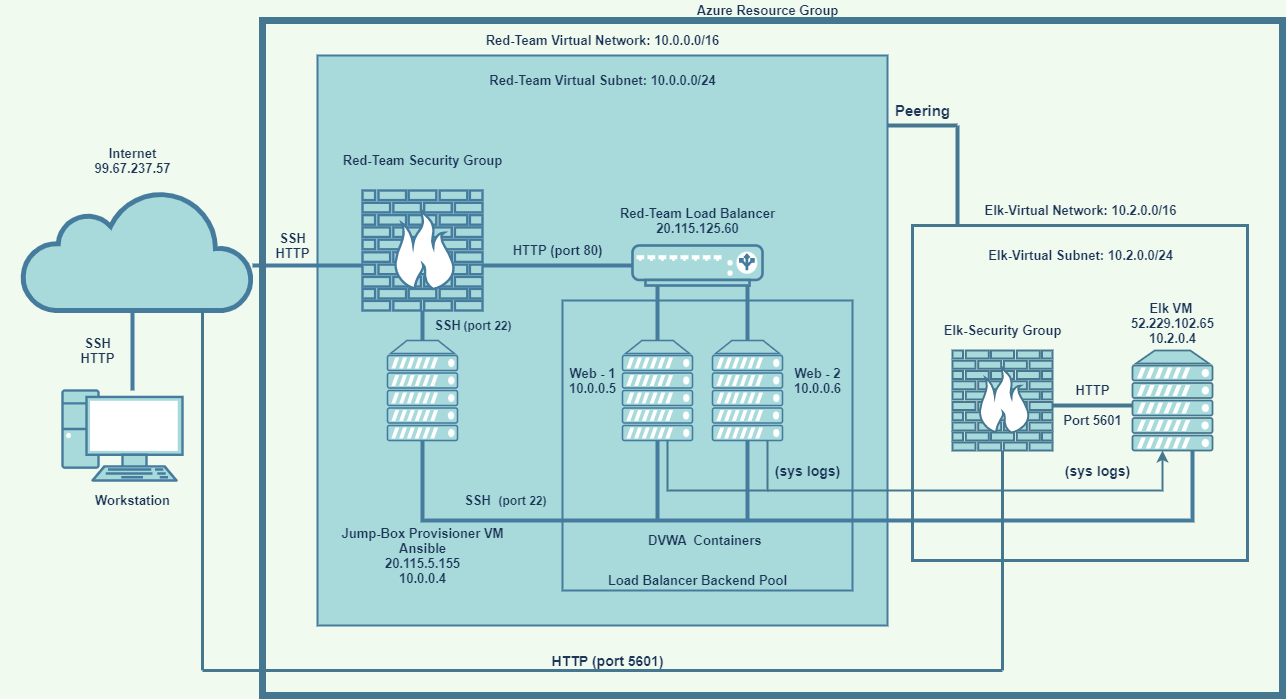

The diagram above was exported from draw.io. Its source (the exported page's mxGraphModel, read from the mxfile embedded in the PNG):
<mxGraphModel dx="2502" dy="771" grid="1" gridSize="10" guides="1" tooltips="1" connect="1" arrows="1" fold="1" page="1" pageScale="1" pageWidth="1100" pageHeight="850" background="#F1FAEE" math="0" shadow="0">
  <root>
    <mxCell id="0" />
    <mxCell id="1" parent="0" />
    <mxCell id="gDavz0K07ebJ2C6L4asU-7" value="" style="whiteSpace=wrap;html=1;aspect=fixed;strokeWidth=2;fillColor=#A8DADC;strokeColor=#457B9D;fontColor=#1D3557;rounded=0;" parent="1" vertex="1">
      <mxGeometry x="305" y="65" width="570" height="570" as="geometry" />
    </mxCell>
    <mxCell id="gDavz0K07ebJ2C6L4asU-9" value="" style="html=1;outlineConnect=0;fillColor=#A8DADC;strokeColor=#457B9D;gradientDirection=north;strokeWidth=2;shape=mxgraph.networks.cloud;fontColor=#1D3557;rounded=0;" parent="1" vertex="1">
      <mxGeometry x="10" y="200" width="230" height="120" as="geometry" />
    </mxCell>
    <mxCell id="gDavz0K07ebJ2C6L4asU-10" value="" style="fontColor=#1D3557;verticalAlign=top;verticalLabelPosition=bottom;labelPosition=center;align=center;html=1;outlineConnect=0;fillColor=#A8DADC;strokeColor=#457B9D;gradientDirection=north;strokeWidth=2;shape=mxgraph.networks.pc;rounded=0;" parent="1" vertex="1">
      <mxGeometry x="50" y="400" width="120" height="90" as="geometry" />
    </mxCell>
    <mxCell id="gDavz0K07ebJ2C6L4asU-11" value="" style="line;strokeWidth=4;direction=south;html=1;perimeter=backbonePerimeter;points=[];outlineConnect=0;labelBackgroundColor=#F1FAEE;fillColor=#A8DADC;strokeColor=#457B9D;fontColor=#1D3557;rounded=0;" parent="1" vertex="1">
      <mxGeometry x="-10" y="320" width="260" height="80" as="geometry" />
    </mxCell>
    <mxCell id="gDavz0K07ebJ2C6L4asU-12" value="" style="fontColor=#1D3557;verticalAlign=top;verticalLabelPosition=bottom;labelPosition=center;align=center;html=1;outlineConnect=0;fillColor=#A8DADC;strokeColor=#457B9D;gradientDirection=north;strokeWidth=2;shape=mxgraph.networks.firewall;rounded=0;" parent="1" vertex="1">
      <mxGeometry x="350" y="200" width="120" height="120" as="geometry" />
    </mxCell>
    <mxCell id="gDavz0K07ebJ2C6L4asU-13" value="" style="line;strokeWidth=4;html=1;perimeter=backbonePerimeter;points=[];outlineConnect=0;labelBackgroundColor=#F1FAEE;fillColor=#A8DADC;strokeColor=#457B9D;fontColor=#1D3557;rounded=0;" parent="1" vertex="1">
      <mxGeometry x="240" y="270" width="110" height="10" as="geometry" />
    </mxCell>
    <mxCell id="gDavz0K07ebJ2C6L4asU-14" value="" style="fontColor=#1D3557;verticalAlign=top;verticalLabelPosition=bottom;labelPosition=center;align=center;html=1;outlineConnect=0;fillColor=#A8DADC;strokeColor=#457B9D;gradientDirection=north;strokeWidth=2;shape=mxgraph.networks.load_balancer;rounded=0;" parent="1" vertex="1">
      <mxGeometry x="620" y="255" width="130" height="40" as="geometry" />
    </mxCell>
    <mxCell id="gDavz0K07ebJ2C6L4asU-17" value="" style="fontColor=#1D3557;verticalAlign=top;verticalLabelPosition=bottom;labelPosition=center;align=center;html=1;outlineConnect=0;fillColor=#A8DADC;strokeColor=#457B9D;gradientDirection=north;strokeWidth=2;shape=mxgraph.networks.server;rounded=0;" parent="1" vertex="1">
      <mxGeometry x="375" y="350" width="70" height="100" as="geometry" />
    </mxCell>
    <mxCell id="gDavz0K07ebJ2C6L4asU-19" value="" style="whiteSpace=wrap;html=1;aspect=fixed;strokeWidth=2;fillColor=#A8DADC;strokeColor=#457B9D;fontColor=#1D3557;rounded=0;" parent="1" vertex="1">
      <mxGeometry x="550" y="310" width="290" height="290" as="geometry" />
    </mxCell>
    <mxCell id="gDavz0K07ebJ2C6L4asU-20" value="" style="fontColor=#1D3557;verticalAlign=top;verticalLabelPosition=bottom;labelPosition=center;align=center;html=1;outlineConnect=0;fillColor=#A8DADC;strokeColor=#457B9D;gradientDirection=north;strokeWidth=2;shape=mxgraph.networks.server;rounded=0;" parent="1" vertex="1">
      <mxGeometry x="700" y="350" width="70" height="100" as="geometry" />
    </mxCell>
    <mxCell id="gDavz0K07ebJ2C6L4asU-21" value="" style="fontColor=#1D3557;verticalAlign=top;verticalLabelPosition=bottom;labelPosition=center;align=center;html=1;outlineConnect=0;fillColor=#A8DADC;strokeColor=#457B9D;gradientDirection=north;strokeWidth=2;shape=mxgraph.networks.server;rounded=0;" parent="1" vertex="1">
      <mxGeometry x="610" y="350" width="70" height="100" as="geometry" />
    </mxCell>
    <mxCell id="gDavz0K07ebJ2C6L4asU-26" value="" style="line;strokeWidth=4;direction=south;html=1;perimeter=backbonePerimeter;points=[];outlineConnect=0;labelBackgroundColor=#F1FAEE;fillColor=#A8DADC;strokeColor=#457B9D;fontColor=#1D3557;rounded=0;" parent="1" vertex="1">
      <mxGeometry x="640" y="295" width="10" height="55" as="geometry" />
    </mxCell>
    <mxCell id="gDavz0K07ebJ2C6L4asU-27" value="" style="line;strokeWidth=4;direction=south;html=1;perimeter=backbonePerimeter;points=[];outlineConnect=0;labelBackgroundColor=#F1FAEE;fillColor=#A8DADC;strokeColor=#457B9D;fontColor=#1D3557;rounded=0;" parent="1" vertex="1">
      <mxGeometry x="730" y="295" width="10" height="55" as="geometry" />
    </mxCell>
    <mxCell id="gDavz0K07ebJ2C6L4asU-29" value="" style="line;strokeWidth=4;direction=south;html=1;perimeter=backbonePerimeter;points=[];outlineConnect=0;labelBackgroundColor=#F1FAEE;fillColor=#A8DADC;strokeColor=#457B9D;fontColor=#1D3557;rounded=0;" parent="1" vertex="1">
      <mxGeometry x="405" y="320" width="10" height="30" as="geometry" />
    </mxCell>
    <mxCell id="gDavz0K07ebJ2C6L4asU-32" value="" style="shape=partialRectangle;whiteSpace=wrap;html=1;bottom=1;right=1;left=1;top=0;fillColor=none;routingCenterX=-0.5;strokeWidth=4;strokeColor=#457B9D;fontColor=#1D3557;rounded=0;" parent="1" vertex="1">
      <mxGeometry x="410" y="450" width="770" height="80" as="geometry" />
    </mxCell>
    <mxCell id="gDavz0K07ebJ2C6L4asU-34" value="" style="line;strokeWidth=4;direction=south;html=1;perimeter=backbonePerimeter;points=[];outlineConnect=0;labelBackgroundColor=#F1FAEE;fillColor=#A8DADC;strokeColor=#457B9D;fontColor=#1D3557;rounded=0;" parent="1" vertex="1">
      <mxGeometry x="640" y="450" width="10" height="80" as="geometry" />
    </mxCell>
    <mxCell id="gDavz0K07ebJ2C6L4asU-35" value="" style="line;strokeWidth=4;html=1;perimeter=backbonePerimeter;points=[];outlineConnect=0;labelBackgroundColor=#F1FAEE;fillColor=#A8DADC;strokeColor=#457B9D;fontColor=#1D3557;rounded=0;" parent="1" vertex="1">
      <mxGeometry x="470" y="255" width="150" height="40" as="geometry" />
    </mxCell>
    <mxCell id="gDavz0K07ebJ2C6L4asU-36" value="Azure Resource Group" style="text;html=1;resizable=0;autosize=1;align=center;verticalAlign=middle;points=[];fillColor=none;strokeColor=none;fontStyle=1;fontSize=13;fontColor=#1D3557;rounded=0;" parent="1" vertex="1">
      <mxGeometry x="675" y="10" width="160" height="20" as="geometry" />
    </mxCell>
    <mxCell id="gDavz0K07ebJ2C6L4asU-37" value="&lt;b&gt;Red-Team Virtual Network: 10.0.0.0/16&lt;/b&gt;" style="text;html=1;resizable=0;autosize=1;align=center;verticalAlign=middle;points=[];fillColor=none;strokeColor=none;fontSize=13;fontColor=#1D3557;rounded=0;" parent="1" vertex="1">
      <mxGeometry x="465" y="40" width="250" height="20" as="geometry" />
    </mxCell>
    <mxCell id="gDavz0K07ebJ2C6L4asU-38" value="Red-Team Virtual Subnet: 10.0.0.0/24" style="text;html=1;resizable=0;autosize=1;align=center;verticalAlign=middle;points=[];fillColor=none;strokeColor=none;fontSize=13;fontStyle=1;fontColor=#1D3557;rounded=0;" parent="1" vertex="1">
      <mxGeometry x="470" y="80" width="240" height="20" as="geometry" />
    </mxCell>
    <mxCell id="gDavz0K07ebJ2C6L4asU-40" value="Red-Team Security Group" style="text;html=1;resizable=0;autosize=1;align=center;verticalAlign=middle;points=[];fillColor=none;strokeColor=none;fontSize=13;fontStyle=1;fontColor=#1D3557;rounded=0;" parent="1" vertex="1">
      <mxGeometry x="325" y="160" width="170" height="20" as="geometry" />
    </mxCell>
    <mxCell id="gDavz0K07ebJ2C6L4asU-41" value="&lt;b&gt;Red-Team Load Balancer&lt;br&gt;20.115.125.60&lt;br&gt;&lt;/b&gt;" style="text;html=1;resizable=0;autosize=1;align=center;verticalAlign=middle;points=[];fillColor=none;strokeColor=none;fontSize=13;fontStyle=0;fontColor=#1D3557;rounded=0;" parent="1" vertex="1">
      <mxGeometry x="600" y="210" width="170" height="40" as="geometry" />
    </mxCell>
    <mxCell id="gDavz0K07ebJ2C6L4asU-42" value="HTTP (port 80)" style="text;html=1;resizable=0;autosize=1;align=center;verticalAlign=middle;points=[];fillColor=none;strokeColor=none;fontSize=13;fontStyle=1;fontColor=#1D3557;rounded=0;" parent="1" vertex="1">
      <mxGeometry x="495" y="250" width="100" height="20" as="geometry" />
    </mxCell>
    <mxCell id="gDavz0K07ebJ2C6L4asU-43" value="SSH" style="text;html=1;resizable=0;autosize=1;align=center;verticalAlign=middle;points=[];fillColor=none;strokeColor=none;fontSize=13;fontStyle=1;fontColor=#1D3557;rounded=0;" parent="1" vertex="1">
      <mxGeometry x="415" y="325" width="40" height="20" as="geometry" />
    </mxCell>
    <mxCell id="gDavz0K07ebJ2C6L4asU-45" value="SSH" style="text;html=1;resizable=0;autosize=1;align=center;verticalAlign=middle;points=[];fillColor=none;strokeColor=none;fontSize=13;fontStyle=1;fontColor=#1D3557;rounded=0;" parent="1" vertex="1">
      <mxGeometry x="445" y="500" width="40" height="20" as="geometry" />
    </mxCell>
    <mxCell id="gDavz0K07ebJ2C6L4asU-49" value="SSH&lt;br&gt;HTTP" style="text;html=1;resizable=0;autosize=1;align=center;verticalAlign=middle;points=[];fillColor=none;strokeColor=none;fontSize=13;fontStyle=1;fontColor=#1D3557;rounded=0;" parent="1" vertex="1">
      <mxGeometry x="60" y="340" width="50" height="40" as="geometry" />
    </mxCell>
    <mxCell id="gDavz0K07ebJ2C6L4asU-50" value="Web - 1&lt;br&gt;10.0.0.5" style="text;html=1;resizable=0;autosize=1;align=center;verticalAlign=middle;points=[];fillColor=none;strokeColor=none;fontSize=13;fontStyle=1;fontColor=#1D3557;rounded=0;" parent="1" vertex="1">
      <mxGeometry x="550" y="370" width="60" height="40" as="geometry" />
    </mxCell>
    <mxCell id="gDavz0K07ebJ2C6L4asU-51" value="Web - 2&lt;br&gt;10.0.0.6" style="text;html=1;resizable=0;autosize=1;align=center;verticalAlign=middle;points=[];fillColor=none;strokeColor=none;fontSize=13;fontStyle=1;fontColor=#1D3557;rounded=0;" parent="1" vertex="1">
      <mxGeometry x="775" y="370" width="60" height="40" as="geometry" />
    </mxCell>
    <mxCell id="gDavz0K07ebJ2C6L4asU-53" value="Workstation" style="text;html=1;resizable=0;autosize=1;align=center;verticalAlign=middle;points=[];fillColor=none;strokeColor=none;fontSize=13;fontStyle=1;fontColor=#1D3557;rounded=0;" parent="1" vertex="1">
      <mxGeometry x="75" y="500" width="90" height="20" as="geometry" />
    </mxCell>
    <mxCell id="gDavz0K07ebJ2C6L4asU-54" value="Jump-Box Provisioner VM&lt;br&gt;Ansible&lt;br&gt;20.115.5.155&lt;br&gt;10.0.0.4" style="text;html=1;resizable=0;autosize=1;align=center;verticalAlign=middle;points=[];fillColor=none;strokeColor=none;fontSize=13;fontStyle=1;fontColor=#1D3557;rounded=0;" parent="1" vertex="1">
      <mxGeometry x="320" y="530" width="180" height="70" as="geometry" />
    </mxCell>
    <mxCell id="gDavz0K07ebJ2C6L4asU-55" value="Load Balancer Backend Pool" style="text;html=1;resizable=0;autosize=1;align=center;verticalAlign=middle;points=[];fillColor=none;strokeColor=none;fontSize=13;fontStyle=1;fontColor=#1D3557;rounded=0;" parent="1" vertex="1">
      <mxGeometry x="590" y="580" width="190" height="20" as="geometry" />
    </mxCell>
    <mxCell id="gDavz0K07ebJ2C6L4asU-56" value="DVWA" style="text;html=1;resizable=0;autosize=1;align=center;verticalAlign=middle;points=[];fillColor=none;strokeColor=none;fontSize=13;fontStyle=1;fontColor=#1D3557;rounded=0;" parent="1" vertex="1">
      <mxGeometry x="630" y="540" width="50" height="20" as="geometry" />
    </mxCell>
    <mxCell id="gDavz0K07ebJ2C6L4asU-57" value="Containers" style="text;html=1;resizable=0;autosize=1;align=center;verticalAlign=middle;points=[];fillColor=none;strokeColor=none;fontSize=13;fontStyle=1;fontColor=#1D3557;rounded=0;" parent="1" vertex="1">
      <mxGeometry x="675" y="540" width="80" height="20" as="geometry" />
    </mxCell>
    <mxCell id="RkrZhwP3xe3xwdm0eMYZ-4" value="" style="rounded=0;whiteSpace=wrap;html=1;fillColor=none;strokeColor=#457890;strokeWidth=7;" parent="1" vertex="1">
      <mxGeometry x="250" y="30" width="1020" height="675" as="geometry" />
    </mxCell>
    <mxCell id="RkrZhwP3xe3xwdm0eMYZ-11" value="" style="fontColor=#0066CC;verticalAlign=top;verticalLabelPosition=bottom;labelPosition=center;align=center;html=1;outlineConnect=0;fillColor=#A8DADC;strokeColor=#457890;gradientColor=none;gradientDirection=north;strokeWidth=2;shape=mxgraph.networks.firewall;" parent="1" vertex="1">
      <mxGeometry x="940" y="360" width="100" height="100" as="geometry" />
    </mxCell>
    <mxCell id="RkrZhwP3xe3xwdm0eMYZ-12" value="" style="fontColor=#0066CC;verticalAlign=top;verticalLabelPosition=bottom;labelPosition=center;align=center;html=1;outlineConnect=0;fillColor=#A8DADC;strokeColor=#457890;gradientColor=none;gradientDirection=north;strokeWidth=2;shape=mxgraph.networks.server;" parent="1" vertex="1">
      <mxGeometry x="1120" y="360" width="80" height="100" as="geometry" />
    </mxCell>
    <mxCell id="RkrZhwP3xe3xwdm0eMYZ-13" value="" style="whiteSpace=wrap;html=1;aspect=fixed;strokeColor=#457890;strokeWidth=3;fillColor=none;gradientColor=#ffffff;" parent="1" vertex="1">
      <mxGeometry x="900" y="235" width="335" height="335" as="geometry" />
    </mxCell>
    <mxCell id="RkrZhwP3xe3xwdm0eMYZ-14" value="" style="line;strokeWidth=4;html=1;perimeter=backbonePerimeter;points=[];outlineConnect=0;fillColor=#A8DADC;gradientColor=#ffffff;strokeColor=#457890;" parent="1" vertex="1">
      <mxGeometry x="1040" y="310" width="80" height="210" as="geometry" />
    </mxCell>
    <mxCell id="RkrZhwP3xe3xwdm0eMYZ-15" value="&lt;font style=&quot;font-size: 13px&quot; color=&quot;#1d3557&quot;&gt;&lt;b&gt;HTTP&lt;/b&gt;&lt;/font&gt;" style="text;html=1;resizable=0;autosize=1;align=center;verticalAlign=middle;points=[];fillColor=none;strokeColor=none;rounded=0;" parent="1" vertex="1">
      <mxGeometry x="1055" y="390" width="50" height="20" as="geometry" />
    </mxCell>
    <mxCell id="RkrZhwP3xe3xwdm0eMYZ-16" value="&lt;b&gt;&lt;font color=&quot;#1d3557&quot;&gt;Elk-Security Group&lt;/font&gt;&lt;/b&gt;" style="text;html=1;resizable=0;autosize=1;align=center;verticalAlign=middle;points=[];fillColor=none;strokeColor=none;rounded=0;fontSize=13;" parent="1" vertex="1">
      <mxGeometry x="925" y="330" width="130" height="20" as="geometry" />
    </mxCell>
    <mxCell id="RkrZhwP3xe3xwdm0eMYZ-17" value="&lt;b&gt;&lt;font color=&quot;#1d3557&quot;&gt;Elk VM&amp;nbsp;&lt;br&gt;52.229.102.65&lt;br&gt;10.2.0.4&lt;br&gt;&lt;/font&gt;&lt;br&gt;&lt;/b&gt;" style="text;html=1;resizable=0;autosize=1;align=center;verticalAlign=middle;points=[];fillColor=none;strokeColor=none;rounded=0;fontSize=13;" parent="1" vertex="1">
      <mxGeometry x="1110" y="305" width="100" height="70" as="geometry" />
    </mxCell>
    <mxCell id="RkrZhwP3xe3xwdm0eMYZ-18" value="&lt;b&gt;&lt;font color=&quot;#1d3557&quot;&gt;Elk-Virtual Subnet: 10.2.0.0/24&lt;/font&gt;&lt;/b&gt;" style="text;html=1;resizable=0;autosize=1;align=center;verticalAlign=middle;points=[];fillColor=none;strokeColor=none;rounded=0;fontSize=13;" parent="1" vertex="1">
      <mxGeometry x="967.5" y="255" width="200" height="20" as="geometry" />
    </mxCell>
    <mxCell id="RkrZhwP3xe3xwdm0eMYZ-19" value="&lt;b&gt;&lt;font color=&quot;#1d3557&quot;&gt;Elk-Virtual Network: 10.2.0.0/16&lt;/font&gt;&lt;/b&gt;" style="text;html=1;resizable=0;autosize=1;align=center;verticalAlign=middle;points=[];fillColor=none;strokeColor=none;rounded=0;fontSize=13;" parent="1" vertex="1">
      <mxGeometry x="962.5" y="210" width="210" height="20" as="geometry" />
    </mxCell>
    <mxCell id="RkrZhwP3xe3xwdm0eMYZ-25" value="" style="line;strokeWidth=4;direction=south;html=1;perimeter=backbonePerimeter;points=[];outlineConnect=0;labelBackgroundColor=#F1FAEE;fillColor=#A8DADC;strokeColor=#457B9D;fontColor=#1D3557;rounded=0;" parent="1" vertex="1">
      <mxGeometry x="730" y="450" width="10" height="80" as="geometry" />
    </mxCell>
    <mxCell id="RkrZhwP3xe3xwdm0eMYZ-29" value="" style="shape=partialRectangle;whiteSpace=wrap;html=1;bottom=1;right=1;left=1;top=0;fillColor=none;routingCenterX=-0.5;fontSize=13;strokeColor=#457890;strokeWidth=2;" parent="1" vertex="1">
      <mxGeometry x="655" y="450" width="100" height="50" as="geometry" />
    </mxCell>
    <mxCell id="RkrZhwP3xe3xwdm0eMYZ-32" value="" style="edgeStyle=segmentEdgeStyle;endArrow=classic;html=1;rounded=0;fontSize=13;strokeWidth=2;strokeColor=#457890;exitX=1;exitY=1;exitDx=0;exitDy=0;" parent="1" source="RkrZhwP3xe3xwdm0eMYZ-29" edge="1">
      <mxGeometry width="50" height="50" relative="1" as="geometry">
        <mxPoint x="1080" y="500" as="sourcePoint" />
        <mxPoint x="1150" y="460" as="targetPoint" />
        <Array as="points">
          <mxPoint x="1150" y="500" />
        </Array>
      </mxGeometry>
    </mxCell>
    <mxCell id="RkrZhwP3xe3xwdm0eMYZ-35" value="" style="shape=partialRectangle;whiteSpace=wrap;html=1;bottom=0;right=0;fillColor=none;fontSize=13;strokeColor=#457890;strokeWidth=3;direction=west;" parent="1" vertex="1">
      <mxGeometry x="250" y="460" width="740" height="220" as="geometry" />
    </mxCell>
    <mxCell id="RkrZhwP3xe3xwdm0eMYZ-37" value="" style="shape=partialRectangle;whiteSpace=wrap;html=1;bottom=0;right=0;fillColor=none;fontSize=13;strokeColor=#457890;strokeWidth=3;direction=north;" parent="1" vertex="1">
      <mxGeometry x="190" y="320" width="60" height="360" as="geometry" />
    </mxCell>
    <mxCell id="CStD99XELnV-l7ptu8bi-1" value="&lt;b&gt;&lt;font color=&quot;#1d3557&quot; style=&quot;font-size: 14px&quot;&gt;HTTP (port 5601)&lt;/font&gt;&lt;/b&gt;" style="text;html=1;resizable=0;autosize=1;align=center;verticalAlign=middle;points=[];fillColor=none;strokeColor=none;rounded=0;" vertex="1" parent="1">
      <mxGeometry x="530" y="660" width="130" height="20" as="geometry" />
    </mxCell>
    <mxCell id="CStD99XELnV-l7ptu8bi-2" value="&lt;b&gt;&lt;font color=&quot;#1d3557&quot; style=&quot;font-size: 13px&quot;&gt;Port 5601&lt;/font&gt;&lt;/b&gt;" style="text;html=1;resizable=0;autosize=1;align=center;verticalAlign=middle;points=[];fillColor=none;strokeColor=none;rounded=0;" vertex="1" parent="1">
      <mxGeometry x="1045" y="420" width="70" height="20" as="geometry" />
    </mxCell>
    <mxCell id="CStD99XELnV-l7ptu8bi-3" value="&lt;b&gt;&lt;font color=&quot;#1d3557&quot;&gt;(port 22)&lt;/font&gt;&lt;/b&gt;" style="text;html=1;resizable=0;autosize=1;align=center;verticalAlign=middle;points=[];fillColor=none;strokeColor=none;rounded=0;" vertex="1" parent="1">
      <mxGeometry x="480" y="500" width="60" height="20" as="geometry" />
    </mxCell>
    <mxCell id="CStD99XELnV-l7ptu8bi-4" value="&lt;b&gt;(sys logs)&lt;/b&gt;" style="text;html=1;resizable=0;autosize=1;align=center;verticalAlign=middle;points=[];fillColor=none;strokeColor=none;rounded=0;fontSize=14;fontColor=#1D3557;" vertex="1" parent="1">
      <mxGeometry x="755" y="470" width="80" height="20" as="geometry" />
    </mxCell>
    <mxCell id="CStD99XELnV-l7ptu8bi-5" value="&lt;b&gt;(sys logs)&lt;/b&gt;" style="text;html=1;resizable=0;autosize=1;align=center;verticalAlign=middle;points=[];fillColor=none;strokeColor=none;rounded=0;fontSize=14;fontColor=#1D3557;" vertex="1" parent="1">
      <mxGeometry x="1045" y="470" width="80" height="20" as="geometry" />
    </mxCell>
    <mxCell id="CStD99XELnV-l7ptu8bi-6" value="&lt;b&gt;&lt;font color=&quot;#1d3557&quot;&gt;(port 22)&lt;/font&gt;&lt;/b&gt;" style="text;html=1;resizable=0;autosize=1;align=center;verticalAlign=middle;points=[];fillColor=none;strokeColor=none;rounded=0;" vertex="1" parent="1">
      <mxGeometry x="445" y="325" width="60" height="20" as="geometry" />
    </mxCell>
    <mxCell id="CStD99XELnV-l7ptu8bi-11" value="SSH&lt;br&gt;HTTP" style="text;html=1;resizable=0;autosize=1;align=center;verticalAlign=middle;points=[];fillColor=none;strokeColor=none;fontSize=13;fontStyle=1;fontColor=#1D3557;rounded=0;" vertex="1" parent="1">
      <mxGeometry x="255" y="235" width="50" height="40" as="geometry" />
    </mxCell>
    <mxCell id="CStD99XELnV-l7ptu8bi-12" value="Internet&lt;br&gt;99.67.237.57" style="text;html=1;resizable=0;autosize=1;align=center;verticalAlign=middle;points=[];fillColor=none;strokeColor=none;fontSize=13;fontStyle=1;fontColor=#1D3557;rounded=0;" vertex="1" parent="1">
      <mxGeometry x="75" y="150" width="90" height="40" as="geometry" />
    </mxCell>
    <mxCell id="CStD99XELnV-l7ptu8bi-40" value="" style="shape=partialRectangle;whiteSpace=wrap;html=1;bottom=0;right=0;fillColor=none;labelBackgroundColor=default;fontSize=15;fontColor=#1D3557;align=center;direction=south;strokeWidth=4;strokeColor=#457890;" vertex="1" parent="1">
      <mxGeometry x="875" y="135" width="70" height="100" as="geometry" />
    </mxCell>
    <mxCell id="CStD99XELnV-l7ptu8bi-46" value="&lt;font color=&quot;#1d3557&quot;&gt;&lt;b&gt;Peering&lt;/b&gt;&lt;/font&gt;" style="text;html=1;resizable=0;autosize=1;align=center;verticalAlign=middle;points=[];fillColor=none;strokeColor=none;rounded=0;labelBackgroundColor=none;fontSize=15;fontColor=#457890;" vertex="1" parent="1">
      <mxGeometry x="875" y="110" width="70" height="20" as="geometry" />
    </mxCell>
  </root>
</mxGraphModel>